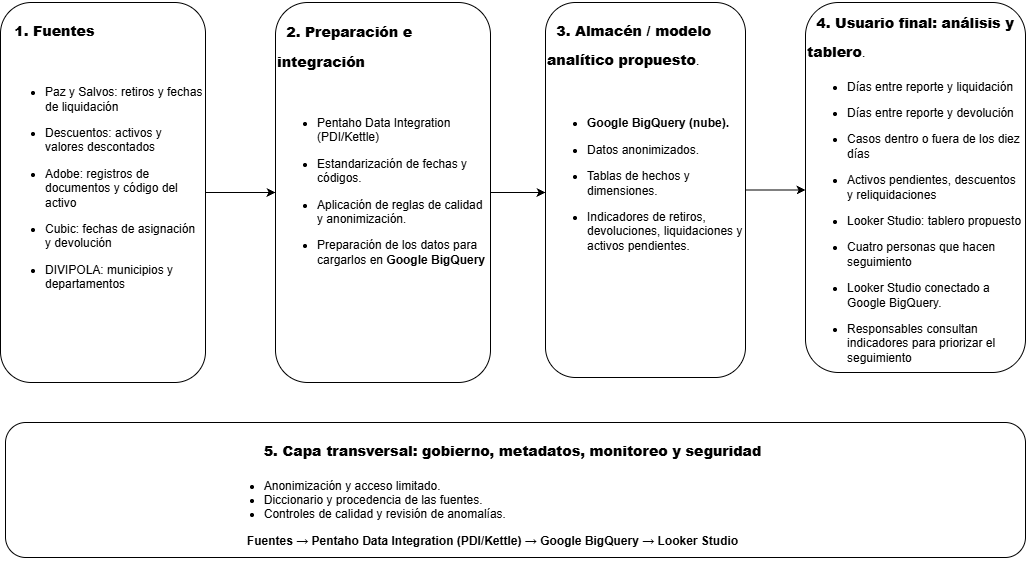

The diagram above was exported from draw.io. Its source (the exported page's mxGraphModel, read from the mxfile embedded in the PNG):
<mxGraphModel dx="1485" dy="639" grid="1" gridSize="5" guides="1" tooltips="1" connect="1" arrows="1" fold="1" page="1" pageScale="1" pageWidth="1169" pageHeight="1654" math="0" shadow="0">
  <root>
    <mxCell id="0" />
    <mxCell id="1" parent="0" />
    <mxCell id="mFUmUprlf4JR4F44uGhR-27" parent="1" style="rounded=1;whiteSpace=wrap;html=1;" value="" vertex="1">
      <mxGeometry height="135" width="1020" x="60" y="640" as="geometry" />
    </mxCell>
    <mxCell id="mFUmUprlf4JR4F44uGhR-50" edge="1" parent="1" source="mFUmUprlf4JR4F44uGhR-28" style="edgeStyle=orthogonalEdgeStyle;rounded=0;orthogonalLoop=1;jettySize=auto;html=1;" target="mFUmUprlf4JR4F44uGhR-38" value="">
      <mxGeometry relative="1" as="geometry" />
    </mxCell>
    <mxCell id="mFUmUprlf4JR4F44uGhR-28" parent="1" style="rounded=1;whiteSpace=wrap;html=1;" value="" vertex="1">
      <mxGeometry height="380" width="205" x="55" y="220" as="geometry" />
    </mxCell>
    <mxCell id="mFUmUprlf4JR4F44uGhR-34" parent="1" style="text;html=1;whiteSpace=wrap;overflow=hidden;rounded=0;align=left;" value="&lt;h1 style=&quot;margin-top: 0px;&quot;&gt;&lt;font style=&quot;font-size: 14px;&quot;&gt;&lt;strong style=&quot;&quot;&gt;&amp;nbsp; 1. &lt;/strong&gt;&lt;strong style=&quot;&quot;&gt;&lt;font style=&quot;&quot;&gt;Fuentes&lt;/font&gt;&lt;/strong&gt;&lt;/font&gt;&lt;/h1&gt;&lt;div&gt;&lt;br&gt;&lt;/div&gt;&lt;ul&gt;&lt;li&gt;Paz y Salvos: retiros y fechas de liquidación&lt;/li&gt;&lt;/ul&gt;&lt;ul&gt;&lt;li&gt;Descuentos: activos y valores descontados&lt;/li&gt;&lt;/ul&gt;&lt;ul&gt;&lt;li&gt;Adobe: registros de documentos y código del activo&lt;/li&gt;&lt;/ul&gt;&lt;ul&gt;&lt;li&gt;Cubic: fechas de asignación y devolución&lt;/li&gt;&lt;/ul&gt;&lt;ul&gt;&lt;li&gt;DIVIPOLA: municipios y departamentos&lt;/li&gt;&lt;/ul&gt;" vertex="1">
      <mxGeometry height="320" width="200" x="57.5" y="225" as="geometry" />
    </mxCell>
    <mxCell id="mFUmUprlf4JR4F44uGhR-51" edge="1" parent="1" source="mFUmUprlf4JR4F44uGhR-37" style="edgeStyle=orthogonalEdgeStyle;rounded=0;orthogonalLoop=1;jettySize=auto;html=1;" target="mFUmUprlf4JR4F44uGhR-40" value="">
      <mxGeometry relative="1" as="geometry" />
    </mxCell>
    <mxCell id="mFUmUprlf4JR4F44uGhR-37" parent="1" style="rounded=1;whiteSpace=wrap;html=1;" value="" vertex="1">
      <mxGeometry height="380" width="215" x="330" y="220" as="geometry" />
    </mxCell>
    <mxCell id="mFUmUprlf4JR4F44uGhR-38" parent="1" style="text;html=1;whiteSpace=wrap;overflow=hidden;rounded=0;" value="&lt;h1 style=&quot;margin-top: 0px;&quot;&gt;&lt;strong style=&quot;&quot;&gt;&lt;font style=&quot;font-size: 14px;&quot;&gt;&amp;nbsp; 2. Preparación e integración&lt;/font&gt;&lt;/strong&gt;&lt;/h1&gt;&lt;p&gt;&lt;br&gt;&lt;/p&gt;&lt;ul&gt;&lt;li&gt;Pentaho Data Integration (PDI/Kettle)&lt;/li&gt;&lt;/ul&gt;&lt;ul&gt;&lt;li&gt;Estandarización de fechas y códigos.&lt;/li&gt;&lt;/ul&gt;&lt;ul&gt;&lt;li&gt;Aplicación de reglas de calidad y anonimización.&lt;/li&gt;&lt;/ul&gt;&lt;ul&gt;&lt;li&gt;Preparación de los datos para cargarlos en &lt;strong&gt;Google BigQuery&lt;/strong&gt;&lt;/li&gt;&lt;/ul&gt;&lt;div&gt;&lt;br&gt;&lt;/div&gt;" vertex="1">
      <mxGeometry height="370" width="215" x="330" y="225" as="geometry" />
    </mxCell>
    <mxCell id="mFUmUprlf4JR4F44uGhR-52" edge="1" parent="1" source="mFUmUprlf4JR4F44uGhR-39" style="edgeStyle=orthogonalEdgeStyle;rounded=0;orthogonalLoop=1;jettySize=auto;html=1;" target="mFUmUprlf4JR4F44uGhR-42" value="">
      <mxGeometry relative="1" as="geometry" />
    </mxCell>
    <mxCell id="mFUmUprlf4JR4F44uGhR-39" parent="1" style="rounded=1;whiteSpace=wrap;html=1;" value="" vertex="1">
      <mxGeometry height="375" width="200" x="600" y="220" as="geometry" />
    </mxCell>
    <mxCell id="mFUmUprlf4JR4F44uGhR-40" parent="1" style="text;html=1;whiteSpace=wrap;overflow=hidden;rounded=0;" value="&lt;h1 style=&quot;margin-top: 0px;&quot;&gt;&lt;font style=&quot;font-size: 14px;&quot;&gt;&lt;strong style=&quot;&quot;&gt;&amp;nbsp; 3. &lt;/strong&gt;&lt;strong style=&quot;color: light-dark(rgb(0, 0, 0), rgb(255, 255, 255)); background-color: transparent; text-align: center;&quot;&gt;Almacén / modelo analítico propuesto&lt;/strong&gt;&lt;span style=&quot;color: light-dark(rgb(0, 0, 0), rgb(255, 255, 255)); font-weight: 400; background-color: transparent; text-align: center;&quot;&gt;.&lt;/span&gt;&lt;/font&gt;&lt;/h1&gt;&lt;div&gt;&lt;font style=&quot;font-size: 14px;&quot;&gt;&lt;span style=&quot;color: light-dark(rgb(0, 0, 0), rgb(255, 255, 255)); font-weight: 400; background-color: transparent; text-align: center;&quot;&gt;&lt;br&gt;&lt;/span&gt;&lt;/font&gt;&lt;/div&gt;&lt;div&gt;&lt;ul style=&quot;&quot;&gt;&lt;li&gt;&lt;strong&gt;Google BigQuery (nube).&lt;/strong&gt;&lt;/li&gt;&lt;/ul&gt;&lt;ul style=&quot;&quot;&gt;&lt;li&gt;Datos anonimizados.&lt;/li&gt;&lt;/ul&gt;&lt;ul style=&quot;&quot;&gt;&lt;li&gt;Tablas de hechos y dimensiones.&lt;/li&gt;&lt;/ul&gt;&lt;ul style=&quot;&quot;&gt;&lt;li&gt;Indicadores de retiros, devoluciones, liquidaciones y activos pendientes.&lt;/li&gt;&lt;/ul&gt;&lt;/div&gt;" vertex="1">
      <mxGeometry height="370" width="200" x="600" y="225" as="geometry" />
    </mxCell>
    <mxCell id="mFUmUprlf4JR4F44uGhR-41" parent="1" style="rounded=1;whiteSpace=wrap;html=1;" value="" vertex="1">
      <mxGeometry height="370" width="220" x="860" y="220" as="geometry" />
    </mxCell>
    <mxCell id="mFUmUprlf4JR4F44uGhR-42" parent="1" style="text;html=1;whiteSpace=wrap;overflow=hidden;rounded=0;" value="&lt;h1 style=&quot;margin-top: 0px;&quot;&gt;&lt;font style=&quot;font-size: 14px;&quot;&gt;&lt;strong style=&quot;&quot;&gt;&amp;nbsp; 4. &lt;/strong&gt;&lt;strong style=&quot;color: light-dark(rgb(0, 0, 0), rgb(255, 255, 255)); background-color: transparent;&quot;&gt;Usuario final: análisis y tablero&lt;/strong&gt;&lt;span style=&quot;color: light-dark(rgb(0, 0, 0), rgb(255, 255, 255)); font-weight: 400; background-color: transparent;&quot;&gt;.&lt;/span&gt;&lt;/font&gt;&lt;/h1&gt;&lt;div&gt;&lt;ul&gt;&lt;li&gt;Días entre reporte y liquidación&lt;/li&gt;&lt;/ul&gt;&lt;ul&gt;&lt;li&gt;Días entre reporte y devolución&lt;/li&gt;&lt;/ul&gt;&lt;ul&gt;&lt;li&gt;Casos dentro o fuera de los diez días&lt;/li&gt;&lt;/ul&gt;&lt;ul&gt;&lt;li&gt;Activos pendientes, descuentos y reliquidaciones&lt;/li&gt;&lt;/ul&gt;&lt;ul&gt;&lt;li&gt;Looker Studio: tablero propuesto&lt;/li&gt;&lt;/ul&gt;&lt;ul&gt;&lt;li&gt;Cuatro personas que hacen seguimiento&lt;/li&gt;&lt;/ul&gt;&lt;ul&gt;&lt;li&gt;Looker Studio conectado a Google BigQuery.&lt;/li&gt;&lt;/ul&gt;&lt;ul&gt;&lt;li&gt;Responsables consultan indicadores para priorizar el seguimiento&lt;/li&gt;&lt;/ul&gt;&lt;/div&gt;" vertex="1">
      <mxGeometry height="380" width="220" x="860" y="217.5" as="geometry" />
    </mxCell>
    <mxCell id="mFUmUprlf4JR4F44uGhR-54" parent="1" style="text;html=1;whiteSpace=wrap;strokeColor=none;fillColor=none;align=center;verticalAlign=middle;rounded=0;" value="&lt;p&gt;&lt;br&gt;&lt;/p&gt;&lt;blockquote style=&quot;margin: 0px 0px 0px 40px; border-width: medium; border-style: none; border-color: currentcolor; border-image: none; padding: 0px;&quot;&gt;&lt;h1 style=&quot;text-align: left; margin-top: 0px;&quot;&gt;&lt;b style=&quot;text-align: center;&quot;&gt;&lt;font style=&quot;font-size: 14px;&quot;&gt;5. Capa transversal: gobierno, metadatos, monitoreo y seguridad&lt;/font&gt;&lt;/b&gt;&lt;/h1&gt;&lt;/blockquote&gt;&lt;p style=&quot;text-align: left;&quot;&gt;&lt;/p&gt;&lt;p&gt;&lt;/p&gt;&lt;p&gt;&lt;/p&gt;&lt;ul&gt;&lt;li style=&quot;text-align: left;&quot;&gt;&lt;span&gt;Anonimización y acceso limitado.&lt;/span&gt;&lt;/li&gt;&lt;li style=&quot;text-align: left;&quot;&gt;&lt;span&gt;Diccionario y procedencia de las fuentes.&lt;/span&gt;&lt;/li&gt;&lt;li style=&quot;text-align: left;&quot;&gt;&lt;span&gt;Controles de calidad y revisión de anomalías.&lt;/span&gt;&lt;/li&gt;&lt;/ul&gt;&lt;div style=&quot;&quot;&gt;&lt;p&gt;&lt;/p&gt;&lt;p&gt;&lt;/p&gt;&lt;p&gt;&lt;/p&gt;&lt;p&gt;&lt;strong&gt;&lt;span&gt;Fuentes → Pentaho Data Integration (PDI/Kettle) → Google BigQuery → Looker Studio&lt;/span&gt;&lt;/strong&gt;&lt;/p&gt;&lt;/div&gt;&lt;p&gt;&lt;b&gt;&lt;br&gt;&lt;/b&gt;&lt;/p&gt;&lt;p&gt;&lt;/p&gt;" vertex="1">
      <mxGeometry height="95" width="905" x="95" y="660" as="geometry" />
    </mxCell>
  </root>
</mxGraphModel>